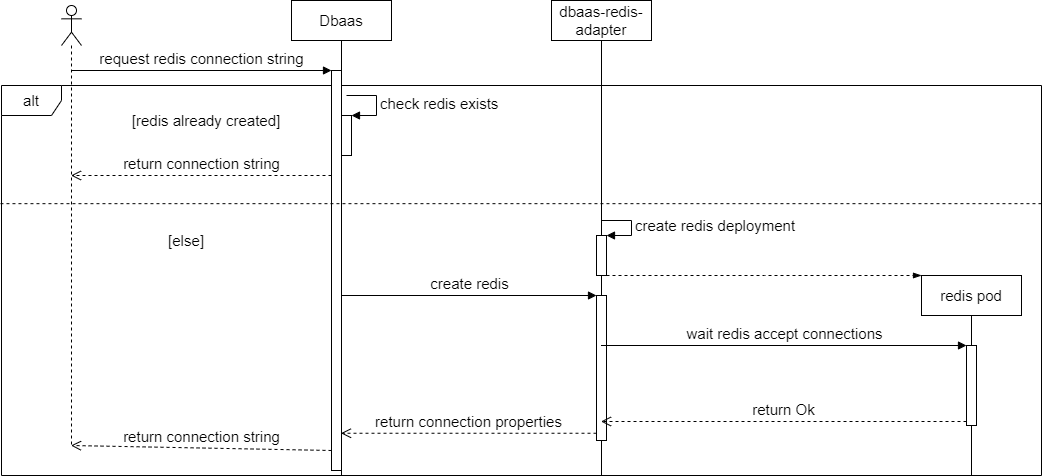

The diagram above was exported from draw.io. Its source (the exported page's mxGraphModel, read from the mxfile embedded in the PNG):
<mxGraphModel dx="2261" dy="717" grid="1" gridSize="10" guides="1" tooltips="1" connect="1" arrows="1" fold="1" page="1" pageScale="1" pageWidth="827" pageHeight="1169" math="0" shadow="0">
  <root>
    <mxCell id="0" />
    <mxCell id="1" parent="0" />
    <mxCell id="-mv4nJlpU2S8jthlZUvj-35" value="alt" style="shape=umlFrame;whiteSpace=wrap;html=1;fontSize=15;" vertex="1" parent="1">
      <mxGeometry y="710" width="1040" height="390" as="geometry" />
    </mxCell>
    <mxCell id="-mv4nJlpU2S8jthlZUvj-11" value="Dbaas" style="shape=umlLifeline;perimeter=lifelinePerimeter;whiteSpace=wrap;html=1;container=1;collapsible=0;recursiveResize=0;outlineConnect=0;lifelineDashed=0;fontSize=15;" vertex="1" parent="1">
      <mxGeometry x="290" y="625" width="100" height="475" as="geometry" />
    </mxCell>
    <mxCell id="-mv4nJlpU2S8jthlZUvj-14" value="" style="html=1;points=[];perimeter=orthogonalPerimeter;fontSize=15;" vertex="1" parent="-mv4nJlpU2S8jthlZUvj-11">
      <mxGeometry x="40" y="70" width="10" height="400" as="geometry" />
    </mxCell>
    <mxCell id="-mv4nJlpU2S8jthlZUvj-30" value="" style="html=1;points=[];perimeter=orthogonalPerimeter;fontSize=15;" vertex="1" parent="-mv4nJlpU2S8jthlZUvj-11">
      <mxGeometry x="50" y="115" width="10" height="40" as="geometry" />
    </mxCell>
    <mxCell id="-mv4nJlpU2S8jthlZUvj-31" value="check redis exists" style="edgeStyle=orthogonalEdgeStyle;html=1;align=left;spacingLeft=2;endArrow=block;rounded=0;entryX=1;entryY=0;fontSize=15;" edge="1" target="-mv4nJlpU2S8jthlZUvj-30" parent="-mv4nJlpU2S8jthlZUvj-11">
      <mxGeometry relative="1" as="geometry">
        <mxPoint x="55" y="95" as="sourcePoint" />
        <Array as="points">
          <mxPoint x="85" y="95" />
        </Array>
      </mxGeometry>
    </mxCell>
    <mxCell id="-mv4nJlpU2S8jthlZUvj-12" value="dbaas-redis-adapter" style="shape=umlLifeline;perimeter=lifelinePerimeter;whiteSpace=wrap;html=1;container=1;collapsible=0;recursiveResize=0;outlineConnect=0;lifelineDashed=0;fontSize=15;" vertex="1" parent="1">
      <mxGeometry x="550" y="625" width="100" height="475" as="geometry" />
    </mxCell>
    <mxCell id="-mv4nJlpU2S8jthlZUvj-17" value="" style="html=1;points=[];perimeter=orthogonalPerimeter;fontSize=15;" vertex="1" parent="-mv4nJlpU2S8jthlZUvj-12">
      <mxGeometry x="45" y="295" width="10" height="145" as="geometry" />
    </mxCell>
    <mxCell id="-mv4nJlpU2S8jthlZUvj-44" value="" style="html=1;points=[];perimeter=orthogonalPerimeter;fontSize=15;" vertex="1" parent="-mv4nJlpU2S8jthlZUvj-12">
      <mxGeometry x="45" y="235" width="10" height="40" as="geometry" />
    </mxCell>
    <mxCell id="-mv4nJlpU2S8jthlZUvj-45" value="create redis deployment" style="edgeStyle=orthogonalEdgeStyle;html=1;align=left;spacingLeft=2;endArrow=block;rounded=0;entryX=1;entryY=0;fontSize=15;" edge="1" target="-mv4nJlpU2S8jthlZUvj-44" parent="-mv4nJlpU2S8jthlZUvj-12">
      <mxGeometry relative="1" as="geometry">
        <mxPoint x="50" y="220" as="sourcePoint" />
        <Array as="points">
          <mxPoint x="80" y="220" />
        </Array>
      </mxGeometry>
    </mxCell>
    <mxCell id="-mv4nJlpU2S8jthlZUvj-51" value="" style="edgeStyle=elbowEdgeStyle;fontSize=12;html=1;endArrow=blockThin;endFill=1;rounded=0;entryX=0;entryY=0;entryDx=0;entryDy=0;entryPerimeter=0;dashed=1;" edge="1" parent="-mv4nJlpU2S8jthlZUvj-12" target="-mv4nJlpU2S8jthlZUvj-21">
      <mxGeometry width="160" relative="1" as="geometry">
        <mxPoint x="55" y="275" as="sourcePoint" />
        <mxPoint x="215" y="275" as="targetPoint" />
      </mxGeometry>
    </mxCell>
    <mxCell id="-mv4nJlpU2S8jthlZUvj-13" value="" style="shape=umlLifeline;participant=umlActor;perimeter=lifelinePerimeter;whiteSpace=wrap;html=1;container=1;collapsible=0;recursiveResize=0;verticalAlign=top;spacingTop=36;outlineConnect=0;fontSize=15;" vertex="1" parent="1">
      <mxGeometry x="60" y="630" width="20" height="440" as="geometry" />
    </mxCell>
    <mxCell id="-mv4nJlpU2S8jthlZUvj-15" value="request redis connection string" style="html=1;verticalAlign=bottom;endArrow=block;entryX=0;entryY=0;rounded=0;fontSize=15;" edge="1" target="-mv4nJlpU2S8jthlZUvj-14" parent="1" source="-mv4nJlpU2S8jthlZUvj-13">
      <mxGeometry relative="1" as="geometry">
        <mxPoint x="260" y="700" as="sourcePoint" />
      </mxGeometry>
    </mxCell>
    <mxCell id="-mv4nJlpU2S8jthlZUvj-16" value="return connection string" style="html=1;verticalAlign=bottom;endArrow=open;dashed=1;endSize=8;exitX=0;exitY=0.95;rounded=0;fontSize=15;" edge="1" source="-mv4nJlpU2S8jthlZUvj-14" parent="1" target="-mv4nJlpU2S8jthlZUvj-13">
      <mxGeometry relative="1" as="geometry">
        <mxPoint x="260" y="776" as="targetPoint" />
      </mxGeometry>
    </mxCell>
    <mxCell id="-mv4nJlpU2S8jthlZUvj-18" value="create redis" style="html=1;verticalAlign=bottom;endArrow=block;entryX=0;entryY=0;rounded=0;fontSize=15;" edge="1" target="-mv4nJlpU2S8jthlZUvj-17" parent="1" source="-mv4nJlpU2S8jthlZUvj-11">
      <mxGeometry relative="1" as="geometry">
        <mxPoint x="510" y="730" as="sourcePoint" />
      </mxGeometry>
    </mxCell>
    <mxCell id="-mv4nJlpU2S8jthlZUvj-19" value="return connection properties" style="html=1;verticalAlign=bottom;endArrow=open;dashed=1;endSize=8;exitX=0;exitY=0.95;rounded=0;fontSize=15;" edge="1" source="-mv4nJlpU2S8jthlZUvj-17" parent="1" target="-mv4nJlpU2S8jthlZUvj-11">
      <mxGeometry relative="1" as="geometry">
        <mxPoint x="510" y="806" as="targetPoint" />
      </mxGeometry>
    </mxCell>
    <mxCell id="-mv4nJlpU2S8jthlZUvj-21" value="redis pod" style="shape=umlLifeline;perimeter=lifelinePerimeter;whiteSpace=wrap;html=1;container=1;collapsible=0;recursiveResize=0;outlineConnect=0;lifelineDashed=0;fontSize=15;" vertex="1" parent="1">
      <mxGeometry x="920" y="900" width="100" height="200" as="geometry" />
    </mxCell>
    <mxCell id="-mv4nJlpU2S8jthlZUvj-27" value="" style="html=1;points=[];perimeter=orthogonalPerimeter;fontSize=15;" vertex="1" parent="-mv4nJlpU2S8jthlZUvj-21">
      <mxGeometry x="45" y="70" width="10" height="80" as="geometry" />
    </mxCell>
    <mxCell id="-mv4nJlpU2S8jthlZUvj-28" value="wait redis accept connections" style="html=1;verticalAlign=bottom;endArrow=block;entryX=0;entryY=0;rounded=0;fontSize=15;" edge="1" target="-mv4nJlpU2S8jthlZUvj-27" parent="1" source="-mv4nJlpU2S8jthlZUvj-12">
      <mxGeometry relative="1" as="geometry">
        <mxPoint x="850" y="840" as="sourcePoint" />
      </mxGeometry>
    </mxCell>
    <mxCell id="-mv4nJlpU2S8jthlZUvj-29" value="return Ok" style="html=1;verticalAlign=bottom;endArrow=open;dashed=1;endSize=8;exitX=0;exitY=0.95;rounded=0;fontSize=15;" edge="1" source="-mv4nJlpU2S8jthlZUvj-27" parent="1" target="-mv4nJlpU2S8jthlZUvj-12">
      <mxGeometry relative="1" as="geometry">
        <mxPoint x="850" y="916" as="targetPoint" />
      </mxGeometry>
    </mxCell>
    <mxCell id="-mv4nJlpU2S8jthlZUvj-40" value="" style="endArrow=none;dashed=1;html=1;rounded=0;fontSize=15;exitX=-0.001;exitY=0.303;exitDx=0;exitDy=0;exitPerimeter=0;entryX=1;entryY=0.303;entryDx=0;entryDy=0;entryPerimeter=0;" edge="1" parent="1" source="-mv4nJlpU2S8jthlZUvj-35" target="-mv4nJlpU2S8jthlZUvj-35">
      <mxGeometry width="50" height="50" relative="1" as="geometry">
        <mxPoint x="620" y="910" as="sourcePoint" />
        <mxPoint x="670" y="860" as="targetPoint" />
      </mxGeometry>
    </mxCell>
    <mxCell id="-mv4nJlpU2S8jthlZUvj-41" value="return connection string" style="html=1;verticalAlign=bottom;endArrow=open;dashed=1;endSize=8;rounded=0;fontSize=15;" edge="1" parent="1" target="-mv4nJlpU2S8jthlZUvj-13">
      <mxGeometry relative="1" as="geometry">
        <mxPoint x="330" y="800" as="sourcePoint" />
        <mxPoint x="250" y="800" as="targetPoint" />
      </mxGeometry>
    </mxCell>
    <mxCell id="-mv4nJlpU2S8jthlZUvj-42" value="[redis already created]" style="text;html=1;strokeColor=none;fillColor=none;align=center;verticalAlign=middle;whiteSpace=wrap;rounded=0;fontSize=15;" vertex="1" parent="1">
      <mxGeometry x="120" y="730" width="170" height="30" as="geometry" />
    </mxCell>
    <mxCell id="-mv4nJlpU2S8jthlZUvj-43" value="[else]" style="text;html=1;strokeColor=none;fillColor=none;align=center;verticalAlign=middle;whiteSpace=wrap;rounded=0;fontSize=15;" vertex="1" parent="1">
      <mxGeometry x="100" y="850" width="170" height="30" as="geometry" />
    </mxCell>
  </root>
</mxGraphModel>